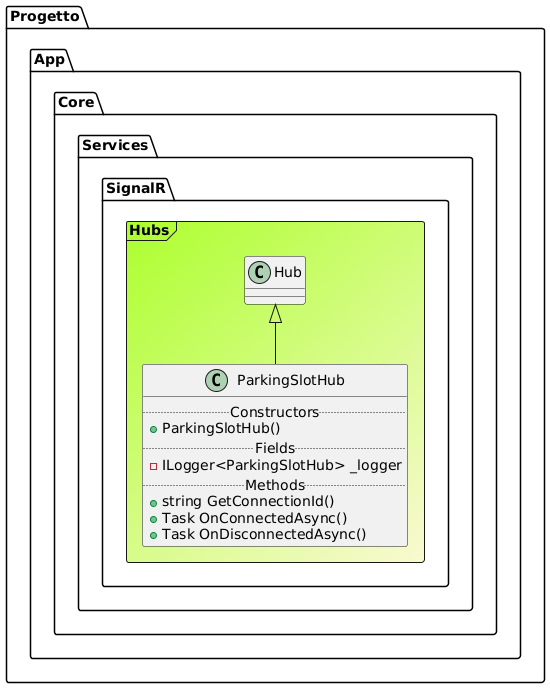

The diagram above was rendered by PlantUML. Its source (embedded in the PNG):
@startuml

Frame Progetto.App.Core.Services.SignalR.Hubs #GreenYellow/LightGoldenRodYellow{
class "Hub" as Hub
class ParkingSlotHub extends Hub{
.. Constructors ..
+ParkingSlotHub()
.. Fields ..
-ILogger<ParkingSlotHub> _logger
.. Methods ..
+string GetConnectionId()
+Task OnConnectedAsync()
+Task OnDisconnectedAsync()
}
}
@enduml